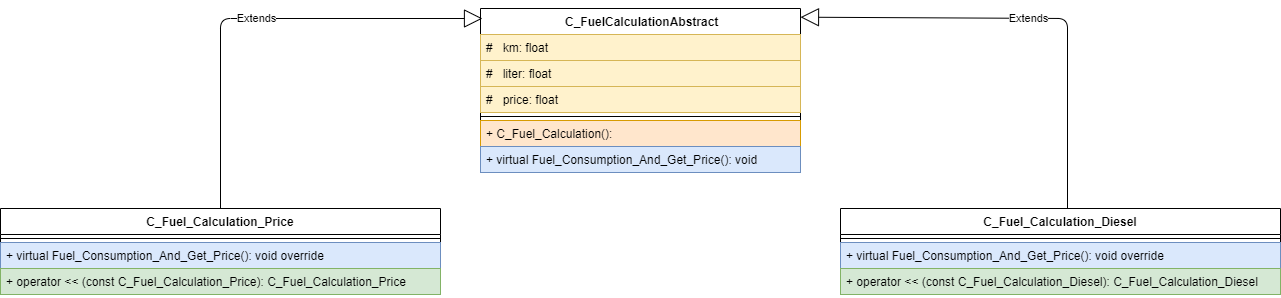

The diagram above was exported from draw.io. Its source (the exported page's mxGraphModel, read from the mxfile embedded in the PNG):
<mxGraphModel dx="2209" dy="795" grid="1" gridSize="10" guides="1" tooltips="1" connect="1" arrows="1" fold="1" page="1" pageScale="1" pageWidth="827" pageHeight="1169" math="0" shadow="0">
  <root>
    <mxCell id="0" />
    <mxCell id="1" parent="0" />
    <mxCell id="qDP8li1R9nJsc22dhzf8-1" value=" С_FuelСalculationAbstract" style="swimlane;fontStyle=1;align=center;verticalAlign=top;childLayout=stackLayout;horizontal=1;startSize=26;horizontalStack=0;resizeParent=1;resizeParentMax=0;resizeLast=0;collapsible=1;marginBottom=0;" vertex="1" parent="1">
      <mxGeometry x="240" y="200" width="320" height="164" as="geometry" />
    </mxCell>
    <mxCell id="qDP8li1R9nJsc22dhzf8-2" value="#   km: float" style="text;strokeColor=#d6b656;fillColor=#fff2cc;align=left;verticalAlign=top;spacingLeft=4;spacingRight=4;overflow=hidden;rotatable=0;points=[[0,0.5],[1,0.5]];portConstraint=eastwest;" vertex="1" parent="qDP8li1R9nJsc22dhzf8-1">
      <mxGeometry y="26" width="320" height="26" as="geometry" />
    </mxCell>
    <mxCell id="qDP8li1R9nJsc22dhzf8-6" value="#   liter: float" style="text;strokeColor=#d6b656;fillColor=#fff2cc;align=left;verticalAlign=top;spacingLeft=4;spacingRight=4;overflow=hidden;rotatable=0;points=[[0,0.5],[1,0.5]];portConstraint=eastwest;" vertex="1" parent="qDP8li1R9nJsc22dhzf8-1">
      <mxGeometry y="52" width="320" height="26" as="geometry" />
    </mxCell>
    <mxCell id="qDP8li1R9nJsc22dhzf8-5" value="#   price: float" style="text;strokeColor=#d6b656;fillColor=#fff2cc;align=left;verticalAlign=top;spacingLeft=4;spacingRight=4;overflow=hidden;rotatable=0;points=[[0,0.5],[1,0.5]];portConstraint=eastwest;" vertex="1" parent="qDP8li1R9nJsc22dhzf8-1">
      <mxGeometry y="78" width="320" height="26" as="geometry" />
    </mxCell>
    <mxCell id="qDP8li1R9nJsc22dhzf8-3" value="" style="line;strokeWidth=1;fillColor=none;align=left;verticalAlign=middle;spacingTop=-1;spacingLeft=3;spacingRight=3;rotatable=0;labelPosition=right;points=[];portConstraint=eastwest;" vertex="1" parent="qDP8li1R9nJsc22dhzf8-1">
      <mxGeometry y="104" width="320" height="8" as="geometry" />
    </mxCell>
    <mxCell id="qDP8li1R9nJsc22dhzf8-4" value="+ С_Fuel_Сalculation():" style="text;strokeColor=#d79b00;fillColor=#ffe6cc;align=left;verticalAlign=top;spacingLeft=4;spacingRight=4;overflow=hidden;rotatable=0;points=[[0,0.5],[1,0.5]];portConstraint=eastwest;" vertex="1" parent="qDP8li1R9nJsc22dhzf8-1">
      <mxGeometry y="112" width="320" height="26" as="geometry" />
    </mxCell>
    <mxCell id="qDP8li1R9nJsc22dhzf8-8" value="+ virtual Fuel_Consumption_And_Get_Price(): void " style="text;strokeColor=#6c8ebf;fillColor=#dae8fc;align=left;verticalAlign=top;spacingLeft=4;spacingRight=4;overflow=hidden;rotatable=0;points=[[0,0.5],[1,0.5]];portConstraint=eastwest;" vertex="1" parent="qDP8li1R9nJsc22dhzf8-1">
      <mxGeometry y="138" width="320" height="26" as="geometry" />
    </mxCell>
    <mxCell id="qDP8li1R9nJsc22dhzf8-9" value="С_Fuel_Сalculation_Diesel" style="swimlane;fontStyle=1;align=center;verticalAlign=top;childLayout=stackLayout;horizontal=1;startSize=26;horizontalStack=0;resizeParent=1;resizeParentMax=0;resizeLast=0;collapsible=1;marginBottom=0;" vertex="1" parent="1">
      <mxGeometry x="600" y="400" width="440" height="86" as="geometry" />
    </mxCell>
    <mxCell id="qDP8li1R9nJsc22dhzf8-13" value="" style="line;strokeWidth=1;fillColor=none;align=left;verticalAlign=middle;spacingTop=-1;spacingLeft=3;spacingRight=3;rotatable=0;labelPosition=right;points=[];portConstraint=eastwest;" vertex="1" parent="qDP8li1R9nJsc22dhzf8-9">
      <mxGeometry y="26" width="440" height="8" as="geometry" />
    </mxCell>
    <mxCell id="qDP8li1R9nJsc22dhzf8-16" value="+ virtual Fuel_Consumption_And_Get_Price(): void override" style="text;strokeColor=#6c8ebf;fillColor=#dae8fc;align=left;verticalAlign=top;spacingLeft=4;spacingRight=4;overflow=hidden;rotatable=0;points=[[0,0.5],[1,0.5]];portConstraint=eastwest;" vertex="1" parent="qDP8li1R9nJsc22dhzf8-9">
      <mxGeometry y="34" width="440" height="26" as="geometry" />
    </mxCell>
    <mxCell id="qDP8li1R9nJsc22dhzf8-17" value="+ operator &lt;&lt; (const С_Fuel_Сalculation_Diesel): С_Fuel_Сalculation_Diesel" style="text;strokeColor=#82b366;fillColor=#d5e8d4;align=left;verticalAlign=top;spacingLeft=4;spacingRight=4;overflow=hidden;rotatable=0;points=[[0,0.5],[1,0.5]];portConstraint=eastwest;" vertex="1" parent="qDP8li1R9nJsc22dhzf8-9">
      <mxGeometry y="60" width="440" height="26" as="geometry" />
    </mxCell>
    <mxCell id="qDP8li1R9nJsc22dhzf8-18" value="С_Fuel_Сalculation_Price" style="swimlane;fontStyle=1;align=center;verticalAlign=top;childLayout=stackLayout;horizontal=1;startSize=26;horizontalStack=0;resizeParent=1;resizeParentMax=0;resizeLast=0;collapsible=1;marginBottom=0;" vertex="1" parent="1">
      <mxGeometry x="-240" y="400" width="440" height="86" as="geometry" />
    </mxCell>
    <mxCell id="qDP8li1R9nJsc22dhzf8-19" value="" style="line;strokeWidth=1;fillColor=none;align=left;verticalAlign=middle;spacingTop=-1;spacingLeft=3;spacingRight=3;rotatable=0;labelPosition=right;points=[];portConstraint=eastwest;" vertex="1" parent="qDP8li1R9nJsc22dhzf8-18">
      <mxGeometry y="26" width="440" height="8" as="geometry" />
    </mxCell>
    <mxCell id="qDP8li1R9nJsc22dhzf8-20" value="+ virtual Fuel_Consumption_And_Get_Price(): void override" style="text;strokeColor=#6c8ebf;fillColor=#dae8fc;align=left;verticalAlign=top;spacingLeft=4;spacingRight=4;overflow=hidden;rotatable=0;points=[[0,0.5],[1,0.5]];portConstraint=eastwest;" vertex="1" parent="qDP8li1R9nJsc22dhzf8-18">
      <mxGeometry y="34" width="440" height="26" as="geometry" />
    </mxCell>
    <mxCell id="qDP8li1R9nJsc22dhzf8-21" value="+ operator &lt;&lt; (const С_Fuel_Сalculation_Price): С_Fuel_Сalculation_Price" style="text;strokeColor=#82b366;fillColor=#d5e8d4;align=left;verticalAlign=top;spacingLeft=4;spacingRight=4;overflow=hidden;rotatable=0;points=[[0,0.5],[1,0.5]];portConstraint=eastwest;" vertex="1" parent="qDP8li1R9nJsc22dhzf8-18">
      <mxGeometry y="60" width="440" height="26" as="geometry" />
    </mxCell>
    <mxCell id="qDP8li1R9nJsc22dhzf8-22" value="Extends" style="endArrow=block;endSize=16;endFill=0;html=1;exitX=0.5;exitY=0;exitDx=0;exitDy=0;" edge="1" parent="1" source="qDP8li1R9nJsc22dhzf8-18">
      <mxGeometry width="160" relative="1" as="geometry">
        <mxPoint x="-30" y="280" as="sourcePoint" />
        <mxPoint x="242" y="210" as="targetPoint" />
        <Array as="points">
          <mxPoint x="-20" y="210" />
        </Array>
      </mxGeometry>
    </mxCell>
    <mxCell id="qDP8li1R9nJsc22dhzf8-23" value="Extends" style="endArrow=block;endSize=16;endFill=0;html=1;exitX=0.5;exitY=0;exitDx=0;exitDy=0;entryX=1;entryY=0.053;entryDx=0;entryDy=0;entryPerimeter=0;" edge="1" parent="1" target="qDP8li1R9nJsc22dhzf8-1">
      <mxGeometry width="160" relative="1" as="geometry">
        <mxPoint x="827" y="400" as="sourcePoint" />
        <mxPoint x="1089" y="210" as="targetPoint" />
        <Array as="points">
          <mxPoint x="827" y="210" />
        </Array>
      </mxGeometry>
    </mxCell>
  </root>
</mxGraphModel>